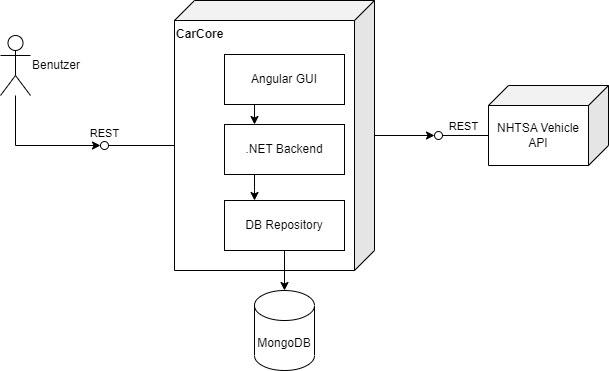

The diagram above was exported from draw.io. Its source (the exported page's mxGraphModel, read from the mxfile embedded in the PNG):
<mxGraphModel dx="1182" dy="804" grid="1" gridSize="10" guides="1" tooltips="1" connect="1" arrows="1" fold="1" page="1" pageScale="1" pageWidth="827" pageHeight="1169" math="0" shadow="0">
  <root>
    <mxCell id="0" />
    <mxCell id="1" parent="0" />
    <mxCell id="7hiNEEzpuUUJj_vEepL1-21" style="edgeStyle=orthogonalEdgeStyle;rounded=0;orthogonalLoop=1;jettySize=auto;html=1;" edge="1" parent="1" source="7hiNEEzpuUUJj_vEepL1-7">
      <mxGeometry relative="1" as="geometry">
        <mxPoint x="680" y="275" as="targetPoint" />
      </mxGeometry>
    </mxCell>
    <mxCell id="7hiNEEzpuUUJj_vEepL1-7" value="CarCore" style="shape=cube;whiteSpace=wrap;html=1;boundedLbl=1;backgroundOutline=1;darkOpacity=0.05;darkOpacity2=0.1;flipH=1;labelPosition=center;verticalLabelPosition=middle;align=left;verticalAlign=top;fontStyle=1" vertex="1" parent="1">
      <mxGeometry x="420" y="140" width="200" height="270" as="geometry" />
    </mxCell>
    <mxCell id="7hiNEEzpuUUJj_vEepL1-18" style="edgeStyle=orthogonalEdgeStyle;rounded=0;orthogonalLoop=1;jettySize=auto;html=1;entryX=0.25;entryY=0;entryDx=0;entryDy=0;" edge="1" parent="1" source="OsyY213Dimpum9lxXXfi-2" target="OsyY213Dimpum9lxXXfi-3">
      <mxGeometry relative="1" as="geometry">
        <Array as="points">
          <mxPoint x="500" y="330" />
          <mxPoint x="500" y="330" />
        </Array>
      </mxGeometry>
    </mxCell>
    <mxCell id="OsyY213Dimpum9lxXXfi-2" value=".NET Backend" style="rounded=0;whiteSpace=wrap;html=1;" parent="1" vertex="1">
      <mxGeometry x="470" y="264" width="120" height="50" as="geometry" />
    </mxCell>
    <mxCell id="7hiNEEzpuUUJj_vEepL1-19" style="edgeStyle=orthogonalEdgeStyle;rounded=0;orthogonalLoop=1;jettySize=auto;html=1;entryX=0.5;entryY=0;entryDx=0;entryDy=0;entryPerimeter=0;" edge="1" parent="1" source="OsyY213Dimpum9lxXXfi-3" target="OsyY213Dimpum9lxXXfi-4">
      <mxGeometry relative="1" as="geometry" />
    </mxCell>
    <mxCell id="OsyY213Dimpum9lxXXfi-3" value="DB Repository" style="rounded=0;whiteSpace=wrap;html=1;" parent="1" vertex="1">
      <mxGeometry x="470" y="340" width="120" height="50" as="geometry" />
    </mxCell>
    <mxCell id="OsyY213Dimpum9lxXXfi-4" value="MongoDB" style="shape=cylinder3;whiteSpace=wrap;html=1;boundedLbl=1;backgroundOutline=1;size=15;" parent="1" vertex="1">
      <mxGeometry x="500" y="430" width="60" height="80" as="geometry" />
    </mxCell>
    <mxCell id="7hiNEEzpuUUJj_vEepL1-17" style="edgeStyle=orthogonalEdgeStyle;rounded=0;orthogonalLoop=1;jettySize=auto;html=1;entryX=0.25;entryY=0;entryDx=0;entryDy=0;" edge="1" parent="1" source="OsyY213Dimpum9lxXXfi-5" target="OsyY213Dimpum9lxXXfi-2">
      <mxGeometry relative="1" as="geometry">
        <Array as="points">
          <mxPoint x="500" y="240" />
          <mxPoint x="500" y="240" />
        </Array>
      </mxGeometry>
    </mxCell>
    <mxCell id="OsyY213Dimpum9lxXXfi-5" value="Angular GUI" style="rounded=0;whiteSpace=wrap;html=1;" parent="1" vertex="1">
      <mxGeometry x="470" y="194" width="120" height="50" as="geometry" />
    </mxCell>
    <mxCell id="7hiNEEzpuUUJj_vEepL1-1" value="REST" style="html=1;verticalAlign=bottom;labelBackgroundColor=none;startArrow=oval;startFill=0;startSize=8;endArrow=none;rounded=0;entryX=0;entryY=0;entryDx=200;entryDy=145;entryPerimeter=0;" edge="1" parent="1" target="7hiNEEzpuUUJj_vEepL1-7">
      <mxGeometry x="-1" y="3" relative="1" as="geometry">
        <mxPoint x="350" y="285" as="sourcePoint" />
        <mxPoint x="370" y="290" as="targetPoint" />
      </mxGeometry>
    </mxCell>
    <mxCell id="7hiNEEzpuUUJj_vEepL1-5" value="REST" style="html=1;verticalAlign=bottom;labelBackgroundColor=none;endArrow=oval;endFill=0;endSize=8;rounded=0;exitX=0;exitY=0;exitDx=120;exitDy=50;exitPerimeter=0;" edge="1" parent="1" source="7hiNEEzpuUUJj_vEepL1-6">
      <mxGeometry width="160" relative="1" as="geometry">
        <mxPoint x="754" y="275" as="sourcePoint" />
        <mxPoint x="684" y="275" as="targetPoint" />
      </mxGeometry>
    </mxCell>
    <mxCell id="7hiNEEzpuUUJj_vEepL1-6" value="NHTSA Vehicle API" style="shape=cube;whiteSpace=wrap;html=1;boundedLbl=1;backgroundOutline=1;darkOpacity=0.05;darkOpacity2=0.1;flipH=1;" vertex="1" parent="1">
      <mxGeometry x="734" y="225" width="120" height="80" as="geometry" />
    </mxCell>
    <mxCell id="7hiNEEzpuUUJj_vEepL1-12" style="edgeStyle=orthogonalEdgeStyle;rounded=0;orthogonalLoop=1;jettySize=auto;html=1;" edge="1" parent="1" source="7hiNEEzpuUUJj_vEepL1-8">
      <mxGeometry relative="1" as="geometry">
        <mxPoint x="346" y="285" as="targetPoint" />
        <Array as="points">
          <mxPoint x="261" y="285" />
        </Array>
      </mxGeometry>
    </mxCell>
    <mxCell id="7hiNEEzpuUUJj_vEepL1-8" value="Benutzer" style="shape=umlActor;verticalLabelPosition=middle;verticalAlign=middle;html=1;outlineConnect=0;align=left;labelPosition=right;" vertex="1" parent="1">
      <mxGeometry x="246" y="175" width="30" height="60" as="geometry" />
    </mxCell>
  </root>
</mxGraphModel>